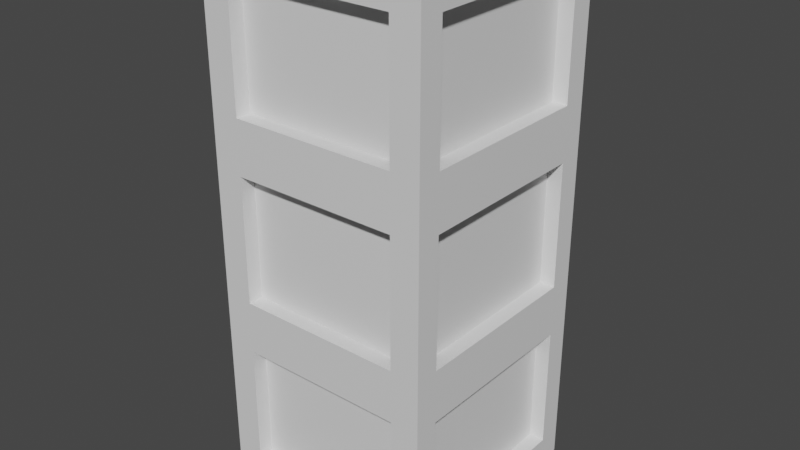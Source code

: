 # Source: pilier.blend  (saved by Blender 3.4.6; exported with 4.5.12 LTS)
import bpy
from mathutils import Matrix  # noqa: F401  (used for matrix-valued properties, if any)

bpy.ops.wm.read_factory_settings(use_empty=True)
scene = bpy.context.scene
scene.name = 'Scene'

# ---- collections
col_collection = bpy.data.collections.new('Collection'); scene.collection.children.link(col_collection)

# ---- materials (node trees are filled in below, after node groups)
mat_material = bpy.data.materials.new('Material')
mat_material.alpha_threshold = 0.0
mat_material.use_transparent_shadow = False
mat_material.roughness = 0.5
mat_material.line_color = (0.0, 0.0, 0.0, 1.0)

# ---- material node trees
mat_material.use_nodes = True; mat_material.node_tree.nodes.clear()
_N = mat_material.node_tree.nodes; _L = mat_material.node_tree.links
n0 = _N.new('ShaderNodeOutputMaterial'); n0.name = 'Material Output'; n0.location = (300, 300)
n1 = _N.new('ShaderNodeBsdfPrincipled'); n1.name = 'Principled BSDF'; n1.location = (10, 300)
n1.distribution = 'GGX'
n1.subsurface_method = 'RANDOM_WALK_SKIN'
n1.inputs[3].default_value = 1.45
n1.inputs[27].default_value = (0.0, 0.0, 0.0, 1.0)
n1.inputs[28].default_value = 1.0
_L.new(n1.outputs[0], n0.inputs[0])
n0.is_active_output = True

# ---- world
world_world = bpy.data.worlds.new('World'); scene.world = world_world
world_world.use_nodes = True; world_world.node_tree.nodes.clear()
_N = world_world.node_tree.nodes; _L = world_world.node_tree.links
n0 = _N.new('ShaderNodeOutputWorld'); n0.name = 'World Output'; n0.location = (300, 300)
n1 = _N.new('ShaderNodeBackground'); n1.name = 'Background'; n1.location = (10, 300)
n1.inputs[0].default_value = (0.05088, 0.05088, 0.05088, 1.0)
_L.new(n1.outputs[0], n0.inputs[0])
n0.is_active_output = True
world_world.color = (0.05088, 0.05088, 0.05088)
world_world.use_sun_shadow = False
world_world.sun_shadow_jitter_overblur = 0.0

# ---- meshes
me_cube = bpy.data.meshes.new('Cube')
me_cube.from_pydata([(1.0, 1.0, 1.0), (1.0, 1.0, -1.0), (1.0, -1.0, 1.0), (1.0, -1.0, -1.0), (-1.0, 1.0, 1.0), (-1.0, 1.0, -1.0), (-1.0, -1.0, 1.0), (-1.0, -1.0, -1.0), (1.0, 1.0, 0.3333), (1.0, 1.0, -0.3333), (-1.0, -1.0, -0.3333), (-1.0, -1.0, 0.3333), (1.0, -1.0, 0.3333), (1.0, -1.0, -0.3333), (-1.0, 1.0, 0.3333), (-1.0, 1.0, -0.3333), (-1.0, -1.0, 0.4381), (-1.0, -1.0, 0.8952), (1.0, 1.0, 0.8952), (1.0, 1.0, 0.4381), (1.0, -1.0, 0.8952), (1.0, -1.0, 0.4381), (-1.0, 1.0, 0.8952), (-1.0, 1.0, 0.4381), (1.0, 1.0, 0.2366), (1.0, 1.0, -0.2366), (-1.0, -1.0, -0.2366), (-1.0, -1.0, 0.2366), (1.0, -1.0, 0.2366), (1.0, -1.0, -0.2366), (-1.0, 1.0, 0.2366), (-1.0, 1.0, -0.2366), (1.0, 1.0, -0.4328), (1.0, 1.0, -0.9006), (1.0, -1.0, -0.4328), (1.0, -1.0, -0.9006), (-1.0, 1.0, -0.4328), (-1.0, 1.0, -0.9006), (-1.0, -1.0, -0.9006), (-1.0, -1.0, -0.4328), (0.7431, 1.0, -1.0), (-0.7431, 1.0, -1.0), (0.7431, -1.0, 1.0), (-0.7431, -1.0, 1.0), (-0.7431, -1.0, -1.0), (0.7431, -1.0, -1.0), (-0.7431, 1.0, 1.0), (0.7431, 1.0, 1.0), (-0.7431, 1.0, -0.3333), (0.7431, 1.0, -0.3333), (-0.7431, 1.0, 0.3333), (0.7431, 1.0, 0.3333), (0.7431, -1.0, -0.3333), (-0.7431, -1.0, -0.3333), (0.7431, -1.0, 0.3333), (-0.7431, -1.0, 0.3333), (-0.7431, 1.0, 0.4381), (0.7431, 1.0, 0.4381), (-0.7431, 1.0, 0.8952), (0.7431, 1.0, 0.8952), (0.7431, -1.0, 0.4381), (-0.7431, -1.0, 0.4381), (0.7431, -1.0, 0.8952), (-0.7431, -1.0, 0.8952), (0.7431, -1.0, -0.2366), (-0.7431, -1.0, -0.2366), (0.7431, -1.0, 0.2366), (-0.7431, -1.0, 0.2366), (-0.7431, 1.0, -0.2366), (0.7431, 1.0, -0.2366), (-0.7431, 1.0, 0.2366), (0.7431, 1.0, 0.2366), (0.7431, -1.0, -0.9006), (-0.7431, -1.0, -0.9006), (0.7431, -1.0, -0.4328), (-0.7431, -1.0, -0.4328), (-0.7431, 1.0, -0.9006), (0.7431, 1.0, -0.9006), (-0.7431, 1.0, -0.4328), (0.7431, 1.0, -0.4328), (-1.0, 0.7873, -1.0), (-1.0, -0.7873, -1.0), (1.0, 0.7873, 1.0), (1.0, -0.7873, 1.0), (-1.0, -0.7873, 1.0), (-1.0, 0.7873, 1.0), (1.0, -0.7873, -1.0), (1.0, 0.7873, -1.0), (1.0, 0.7873, -0.3333), (1.0, -0.7873, -0.3333), (1.0, 0.7873, 0.3333), (1.0, -0.7873, 0.3333), (-1.0, -0.7873, -0.3333), (-1.0, 0.7873, -0.3333), (-1.0, -0.7873, 0.3333), (-1.0, 0.7873, 0.3333), (1.0, 0.7873, 0.4381), (1.0, -0.7873, 0.4381), (1.0, 0.7873, 0.8952), (1.0, -0.7873, 0.8952), (-1.0, -0.7873, 0.4381), (-1.0, 0.7873, 0.4381), (-1.0, -0.7873, 0.8952), (-1.0, 0.7873, 0.8952), (-1.0, -0.7873, -0.2366), (-1.0, 0.7873, -0.2366), (-1.0, -0.7873, 0.2366), (-1.0, 0.7873, 0.2366), (1.0, 0.7873, -0.2366), (1.0, -0.7873, -0.2366), (1.0, 0.7873, 0.2366), (1.0, -0.7873, 0.2366), (-1.0, -0.7873, -0.9006), (-1.0, 0.7873, -0.9006), (-1.0, -0.7873, -0.4328), (-1.0, 0.7873, -0.4328), (1.0, 0.7873, -0.9006), (1.0, -0.7873, -0.9006), (1.0, 0.7873, -0.4328), (1.0, -0.7873, -0.4328), (-0.7431, 0.7873, -1.0), (-0.7431, -0.7873, -1.0), (0.7431, 0.7873, -1.0), (0.7431, -0.7873, -1.0), (0.7431, 0.7873, 1.0), (0.7431, -0.7873, 1.0), (-0.7431, 0.7873, 1.0), (-0.7431, -0.7873, 1.0), (-1.0, -0.7873, 0.4381), (-1.0, 0.7873, 0.4381), (-1.0, -0.7873, 0.8952), (-1.0, 0.7873, 0.8952), (-0.7431, 0.8647, 0.4381), (0.7431, 0.8647, 0.4381), (-0.7431, 0.8647, 0.8952), (0.7431, 0.8647, 0.8952), (0.7431, -0.8647, 0.4381), (-0.7431, -0.8647, 0.4381), (0.7431, -0.8647, 0.8952), (-0.7431, -0.8647, 0.8952), (0.7431, -0.8647, -0.2366), (-0.7431, -0.8647, -0.2366), (0.7431, -0.8647, 0.2366), (-0.7431, -0.8647, 0.2366), (-0.7431, 0.8647, -0.2366), (0.7431, 0.8647, -0.2366), (-0.7431, 0.8647, 0.2366), (0.7431, 0.8647, 0.2366), (0.7431, -0.8647, -0.9006), (-0.7431, -0.8647, -0.9006), (0.7431, -0.8647, -0.4328), (-0.7431, -0.8647, -0.4328), (-0.7431, 0.8647, -0.9006), (0.7431, 0.8647, -0.9006), (-0.7431, 0.8647, -0.4328), (0.7431, 0.8647, -0.4328), (0.8647, 0.7873, 0.4381), (0.8647, -0.7873, 0.4381), (0.8647, 0.7873, 0.8952), (0.8647, -0.7873, 0.8952), (-0.8647, -0.7873, -0.2366), (-0.8647, 0.7873, -0.2366), (-0.8647, -0.7873, 0.2366), (-0.8647, 0.7873, 0.2366), (0.8647, 0.7873, -0.2366), (0.8647, -0.7873, -0.2366), (0.8647, 0.7873, 0.2366), (0.8647, -0.7873, 0.2366), (-0.8647, -0.7873, -0.9006), (-0.8647, 0.7873, -0.9006), (-0.8647, -0.7873, -0.4328), (-0.8647, 0.7873, -0.4328), (0.8647, 0.7873, -0.9006), (0.8647, -0.7873, -0.9006), (0.8647, 0.7873, -0.4328), (0.8647, -0.7873, -0.4328), (-0.8647, -0.7873, 0.4381), (-0.8647, 0.7873, 0.4381), (-0.8647, -0.7873, 0.8952), (-0.8647, 0.7873, 0.8952)], [], [(127, 84, 6, 43), (63, 43, 6, 17), (103, 85, 4, 22), (123, 86, 3, 45), (99, 83, 2, 20), (59, 47, 0, 18), (79, 49, 9, 32), (71, 51, 8, 24), (119, 89, 13, 34), (111, 91, 12, 28), (115, 93, 15, 36), (107, 95, 14, 30), (75, 53, 10, 39), (67, 55, 11, 27), (51, 57, 19, 8), (57, 59, 18, 19), (91, 97, 21, 12), (97, 99, 20, 21), (95, 101, 23, 14), (101, 103, 22, 23), (55, 61, 16, 11), (61, 63, 17, 16), (53, 65, 26, 10), (65, 67, 27, 26), (93, 105, 31, 15), (105, 107, 30, 31), (89, 109, 29, 13), (109, 111, 28, 29), (49, 69, 25, 9), (69, 71, 24, 25), (44, 73, 38, 7), (73, 75, 39, 38), (80, 113, 37, 5), (113, 115, 36, 37), (86, 117, 35, 3), (117, 119, 34, 35), (40, 77, 33, 1), (77, 79, 32, 33), (37, 36, 78, 76), (104, 106, 162, 160), (5, 37, 76, 41), (41, 76, 77, 40), (35, 34, 74, 72), (66, 67, 143, 142), (3, 35, 72, 45), (45, 72, 73, 44), (31, 30, 70, 68), (76, 78, 154, 152), (15, 31, 68, 48), (48, 68, 69, 49), (29, 28, 66, 64), (106, 107, 163, 162), (13, 29, 64, 52), (52, 64, 65, 53), (21, 20, 62, 60), (67, 65, 141, 143), (12, 21, 60, 54), (54, 60, 61, 55), (23, 22, 58, 56), (78, 79, 155, 154), (14, 23, 56, 50), (50, 56, 57, 51), (28, 12, 54, 66), (66, 54, 55, 67), (34, 13, 52, 74), (74, 52, 53, 75), (30, 14, 50, 70), (70, 50, 51, 71), (36, 15, 48, 78), (78, 48, 49, 79), (22, 4, 46, 58), (58, 46, 47, 59), (81, 121, 44, 7), (121, 123, 45, 44), (20, 2, 42, 62), (62, 42, 43, 63), (83, 125, 42, 2), (125, 127, 43, 42), (47, 46, 126, 124), (124, 126, 127, 125), (0, 47, 124, 82), (82, 124, 125, 83), (41, 40, 122, 120), (120, 122, 123, 121), (5, 41, 120, 80), (80, 120, 121, 81), (33, 32, 118, 116), (64, 66, 142, 140), (1, 33, 116, 87), (87, 116, 117, 86), (38, 39, 114, 112), (118, 119, 175, 174), (7, 38, 112, 81), (81, 112, 113, 80), (25, 24, 110, 108), (65, 64, 140, 141), (9, 25, 108, 88), (88, 108, 109, 89), (26, 27, 106, 104), (105, 104, 160, 161), (10, 26, 104, 92), (92, 104, 105, 93), (16, 17, 102, 100), (103, 101, 129, 131), (11, 16, 100, 94), (94, 100, 101, 95), (19, 18, 98, 96), (111, 109, 165, 167), (8, 19, 96, 90), (90, 96, 97, 91), (27, 11, 94, 106), (106, 94, 95, 107), (39, 10, 92, 114), (114, 92, 93, 115), (24, 8, 90, 110), (110, 90, 91, 111), (32, 9, 88, 118), (118, 88, 89, 119), (18, 0, 82, 98), (98, 82, 83, 99), (40, 1, 87, 122), (122, 87, 86, 123), (17, 6, 84, 102), (102, 84, 85, 103), (46, 4, 85, 126), (126, 85, 84, 127), (77, 76, 152, 153), (102, 103, 131, 130), (101, 100, 128, 129), (100, 102, 130, 128), (152, 154, 155, 153), (148, 150, 151, 149), (144, 146, 147, 145), (140, 142, 143, 141), (136, 138, 139, 137), (132, 134, 135, 133), (172, 174, 175, 173), (168, 170, 171, 169), (164, 166, 167, 165), (160, 162, 163, 161), (156, 158, 159, 157), (176, 178, 179, 177), (79, 77, 153, 155), (107, 105, 161, 163), (129, 128, 176, 177), (109, 108, 164, 165), (116, 118, 174, 172), (69, 68, 144, 145), (60, 62, 138, 136), (130, 131, 179, 178), (119, 117, 173, 175), (97, 96, 156, 157), (63, 61, 137, 139), (57, 56, 132, 133), (128, 130, 178, 176), (110, 111, 167, 166), (72, 74, 150, 148), (70, 71, 147, 146), (131, 129, 177, 179), (75, 73, 149, 151), (98, 99, 159, 158), (58, 59, 135, 134), (113, 112, 168, 169), (112, 114, 170, 168), (73, 72, 148, 149), (56, 58, 134, 132), (115, 113, 169, 171), (59, 57, 133, 135), (61, 60, 136, 137), (114, 115, 171, 170), (68, 70, 146, 144), (74, 75, 151, 150), (96, 98, 158, 156), (71, 69, 145, 147), (99, 97, 157, 159), (62, 63, 139, 138), (117, 116, 172, 173), (108, 110, 166, 164)])
_uv = me_cube.uv_layers.new(name='UVMap')
_uv.uv.foreach_set('vector', [0.8429, 0.7234, 0.875, 0.7234, 0.875, 0.75, 0.8429, 0.75, 0.6119, 0.9679, 0.625, 0.9679, 0.625, 1.0, 0.6119, 1.0, 0.6119, 0.2234, 0.625, 0.2234, 0.625, 0.25, 0.6119, 0.25, 0.3429, 0.7234, 0.375, 0.7234, 0.375, 0.75, 0.3429, 0.75, 0.6119, 0.7234, 0.625, 0.7234, 0.625, 0.75, 0.6119, 0.75, 0.6119, 0.4679, 0.625, 0.4679, 0.625, 0.5, 0.6119, 0.5, 0.4459, 0.4679, 0.4583, 0.4679, 0.4583, 0.5, 0.4459, 0.5, 0.5296, 0.4679, 0.5417, 0.4679, 0.5417, 0.5, 0.5296, 0.5, 0.4459, 0.7234, 0.4583, 0.7234, 0.4583, 0.75, 0.4459, 0.75, 0.5296, 0.7234, 0.5417, 0.7234, 0.5417, 0.75, 0.5296, 0.75, 0.4459, 0.2234, 0.4583, 0.2234, 0.4583, 0.25, 0.4459, 0.25, 0.5296, 0.2234, 0.5417, 0.2234, 0.5417, 0.25, 0.5296, 0.25, 0.4459, 0.9679, 0.4583, 0.9679, 0.4583, 1.0, 0.4459, 1.0, 0.5296, 0.9679, 0.5417, 0.9679, 0.5417, 1.0, 0.5296, 1.0, 0.5417, 0.4679, 0.5548, 0.4679, 0.5548, 0.5, 0.5417, 0.5, 0.5548, 0.4679, 0.6119, 0.4679, 0.6119, 0.5, 0.5548, 0.5, 0.5417, 0.7234, 0.5548, 0.7234, 0.5548, 0.75, 0.5417, 0.75, 0.5548, 0.7234, 0.6119, 0.7234, 0.6119, 0.75, 0.5548, 0.75, 0.5417, 0.2234, 0.5548, 0.2234, 0.5548, 0.25, 0.5417, 0.25, 0.5548, 0.2234, 0.6119, 0.2234, 0.6119, 0.25, 0.5548, 0.25, 0.5417, 0.9679, 0.5548, 0.9679, 0.5548, 1.0, 0.5417, 1.0, 0.5548, 0.9679, 0.6119, 0.9679, 0.6119, 1.0, 0.5548, 1.0, 0.4583, 0.9679, 0.4704, 0.9679, 0.4704, 1.0, 0.4583, 1.0, 0.4704, 0.9679, 0.5296, 0.9679, 0.5296, 1.0, 0.4704, 1.0, 0.4583, 0.2234, 0.4704, 0.2234, 0.4704, 0.25, 0.4583, 0.25, 0.4704, 0.2234, 0.5296, 0.2234, 0.5296, 0.25, 0.4704, 0.25, 0.4583, 0.7234, 0.4704, 0.7234, 0.4704, 0.75, 0.4583, 0.75, 0.4704, 0.7234, 0.5296, 0.7234, 0.5296, 0.75, 0.4704, 0.75, 0.4583, 0.4679, 0.4704, 0.4679, 0.4704, 0.5, 0.4583, 0.5, 0.4704, 0.4679, 0.5296, 0.4679, 0.5296, 0.5, 0.4704, 0.5, 0.375, 0.9679, 0.3874, 0.9679, 0.3874, 1.0, 0.375, 1.0, 0.3874, 0.9679, 0.4459, 0.9679, 0.4459, 1.0, 0.3874, 1.0, 0.375, 0.2234, 0.3874, 0.2234, 0.3874, 0.25, 0.375, 0.25, 0.3874, 0.2234, 0.4459, 0.2234, 0.4459, 0.25, 0.3874, 0.25, 0.375, 0.7234, 0.3874, 0.7234, 0.3874, 0.75, 0.375, 0.75, 0.3874, 0.7234, 0.4459, 0.7234, 0.4459, 0.75, 0.3874, 0.75, 0.375, 0.4679, 0.3874, 0.4679, 0.3874, 0.5, 0.375, 0.5, 0.3874, 0.4679, 0.4459, 0.4679, 0.4459, 0.5, 0.3874, 0.5, 0.3874, 0.25, 0.4459, 0.25, 0.4459, 0.2821, 0.3874, 0.2821, 0.4704, 0.02658, 0.5296, 0.02658, 0.5296, 0.02658, 0.4704, 0.02658, 0.375, 0.25, 0.3874, 0.25, 0.3874, 0.2821, 0.375, 0.2821, 0.375, 0.2821, 0.3874, 0.2821, 0.3874, 0.4679, 0.375, 0.4679, 0.3874, 0.75, 0.4459, 0.75, 0.4459, 0.7821, 0.3874, 0.7821, 0.5296, 0.7821, 0.5296, 0.9679, 0.5296, 0.9679, 0.5296, 0.7821, 0.375, 0.75, 0.3874, 0.75, 0.3874, 0.7821, 0.375, 0.7821, 0.375, 0.7821, 0.3874, 0.7821, 0.3874, 0.9679, 0.375, 0.9679, 0.4704, 0.25, 0.5296, 0.25, 0.5296, 0.2821, 0.4704, 0.2821, 0.3874, 0.2821, 0.4459, 0.2821, 0.4459, 0.2821, 0.3874, 0.2821, 0.4583, 0.25, 0.4704, 0.25, 0.4704, 0.2821, 0.4583, 0.2821, 0.4583, 0.2821, 0.4704, 0.2821, 0.4704, 0.4679, 0.4583, 0.4679, 0.4704, 0.75, 0.5296, 0.75, 0.5296, 0.7821, 0.4704, 0.7821, 0.5296, 0.02658, 0.5296, 0.2234, 0.5296, 0.2234, 0.5296, 0.02658, 0.4583, 0.75, 0.4704, 0.75, 0.4704, 0.7821, 0.4583, 0.7821, 0.4583, 0.7821, 0.4704, 0.7821, 0.4704, 0.9679, 0.4583, 0.9679, 0.5548, 0.75, 0.6119, 0.75, 0.6119, 0.7821, 0.5548, 0.7821, 0.5296, 0.9679, 0.4704, 0.9679, 0.4704, 0.9679, 0.5296, 0.9679, 0.5417, 0.75, 0.5548, 0.75, 0.5548, 0.7821, 0.5417, 0.7821, 0.5417, 0.7821, 0.5548, 0.7821, 0.5548, 0.9679, 0.5417, 0.9679, 0.5548, 0.25, 0.6119, 0.25, 0.6119, 0.2821, 0.5548, 0.2821, 0.4459, 0.2821, 0.4459, 0.4679, 0.4459, 0.4679, 0.4459, 0.2821, 0.5417, 0.25, 0.5548, 0.25, 0.5548, 0.2821, 0.5417, 0.2821, 0.5417, 0.2821, 0.5548, 0.2821, 0.5548, 0.4679, 0.5417, 0.4679, 0.5296, 0.75, 0.5417, 0.75, 0.5417, 0.7821, 0.5296, 0.7821, 0.5296, 0.7821, 0.5417, 0.7821, 0.5417, 0.9679, 0.5296, 0.9679, 0.4459, 0.75, 0.4583, 0.75, 0.4583, 0.7821, 0.4459, 0.7821, 0.4459, 0.7821, 0.4583, 0.7821, 0.4583, 0.9679, 0.4459, 0.9679, 0.5296, 0.25, 0.5417, 0.25, 0.5417, 0.2821, 0.5296, 0.2821, 0.5296, 0.2821, 0.5417, 0.2821, 0.5417, 0.4679, 0.5296, 0.4679, 0.4459, 0.25, 0.4583, 0.25, 0.4583, 0.2821, 0.4459, 0.2821, 0.4459, 0.2821, 0.4583, 0.2821, 0.4583, 0.4679, 0.4459, 0.4679, 0.6119, 0.25, 0.625, 0.25, 0.625, 0.2821, 0.6119, 0.2821, 0.6119, 0.2821, 0.625, 0.2821, 0.625, 0.4679, 0.6119, 0.4679, 0.125, 0.7234, 0.1571, 0.7234, 0.1571, 0.75, 0.125, 0.75, 0.1571, 0.7234, 0.3429, 0.7234, 0.3429, 0.75, 0.1571, 0.75, 0.6119, 0.75, 0.625, 0.75, 0.625, 0.7821, 0.6119, 0.7821, 0.6119, 0.7821, 0.625, 0.7821, 0.625, 0.9679, 0.6119, 0.9679, 0.625, 0.7234, 0.6571, 0.7234, 0.6571, 0.75, 0.625, 0.75, 0.6571, 0.7234, 0.8429, 0.7234, 0.8429, 0.75, 0.6571, 0.75, 0.6571, 0.5, 0.8429, 0.5, 0.8429, 0.5266, 0.6571, 0.5266, 0.6571, 0.5266, 0.8429, 0.5266, 0.8429, 0.7234, 0.6571, 0.7234, 0.625, 0.5, 0.6571, 0.5, 0.6571, 0.5266, 0.625, 0.5266, 0.625, 0.5266, 0.6571, 0.5266, 0.6571, 0.7234, 0.625, 0.7234, 0.1571, 0.5, 0.3429, 0.5, 0.3429, 0.5266, 0.1571, 0.5266, 0.1571, 0.5266, 0.3429, 0.5266, 0.3429, 0.7234, 0.1571, 0.7234, 0.125, 0.5, 0.1571, 0.5, 0.1571, 0.5266, 0.125, 0.5266, 0.125, 0.5266, 0.1571, 0.5266, 0.1571, 0.7234, 0.125, 0.7234, 0.3874, 0.5, 0.4459, 0.5, 0.4459, 0.5266, 0.3874, 0.5266, 0.4704, 0.7821, 0.5296, 0.7821, 0.5296, 0.7821, 0.4704, 0.7821, 0.375, 0.5, 0.3874, 0.5, 0.3874, 0.5266, 0.375, 0.5266, 0.375, 0.5266, 0.3874, 0.5266, 0.3874, 0.7234, 0.375, 0.7234, 0.3874, 0.0, 0.4459, 0.0, 0.4459, 0.02658, 0.3874, 0.02658, 0.4459, 0.5266, 0.4459, 0.7234, 0.4459, 0.7234, 0.4459, 0.5266, 0.375, 0.0, 0.3874, 0.0, 0.3874, 0.02658, 0.375, 0.02658, 0.375, 0.02658, 0.3874, 0.02658, 0.3874, 0.2234, 0.375, 0.2234, 0.4704, 0.5, 0.5296, 0.5, 0.5296, 0.5266, 0.4704, 0.5266, 0.4704, 0.9679, 0.4704, 0.7821, 0.4704, 0.7821, 0.4704, 0.9679, 0.4583, 0.5, 0.4704, 0.5, 0.4704, 0.5266, 0.4583, 0.5266, 0.4583, 0.5266, 0.4704, 0.5266, 0.4704, 0.7234, 0.4583, 0.7234, 0.4704, 0.0, 0.5296, 0.0, 0.5296, 0.02658, 0.4704, 0.02658, 0.4704, 0.2234, 0.4704, 0.02658, 0.4704, 0.02658, 0.4704, 0.2234, 0.4583, 0.0, 0.4704, 0.0, 0.4704, 0.02658, 0.4583, 0.02658, 0.4583, 0.02658, 0.4704, 0.02658, 0.4704, 0.2234, 0.4583, 0.2234, 0.5548, 0.0, 0.6119, 0.0, 0.6119, 0.02658, 0.5548, 0.02658, 0.6119, 0.2234, 0.5548, 0.2234, 0.5548, 0.2234, 0.6119, 0.2234, 0.5417, 0.0, 0.5548, 0.0, 0.5548, 0.02658, 0.5417, 0.02658, 0.5417, 0.02658, 0.5548, 0.02658, 0.5548, 0.2234, 0.5417, 0.2234, 0.5548, 0.5, 0.6119, 0.5, 0.6119, 0.5266, 0.5548, 0.5266, 0.5296, 0.7234, 0.4704, 0.7234, 0.4704, 0.7234, 0.5296, 0.7234, 0.5417, 0.5, 0.5548, 0.5, 0.5548, 0.5266, 0.5417, 0.5266, 0.5417, 0.5266, 0.5548, 0.5266, 0.5548, 0.7234, 0.5417, 0.7234, 0.5296, 0.0, 0.5417, 0.0, 0.5417, 0.02658, 0.5296, 0.02658, 0.5296, 0.02658, 0.5417, 0.02658, 0.5417, 0.2234, 0.5296, 0.2234, 0.4459, 0.0, 0.4583, 0.0, 0.4583, 0.02658, 0.4459, 0.02658, 0.4459, 0.02658, 0.4583, 0.02658, 0.4583, 0.2234, 0.4459, 0.2234, 0.5296, 0.5, 0.5417, 0.5, 0.5417, 0.5266, 0.5296, 0.5266, 0.5296, 0.5266, 0.5417, 0.5266, 0.5417, 0.7234, 0.5296, 0.7234, 0.4459, 0.5, 0.4583, 0.5, 0.4583, 0.5266, 0.4459, 0.5266, 0.4459, 0.5266, 0.4583, 0.5266, 0.4583, 0.7234, 0.4459, 0.7234, 0.6119, 0.5, 0.625, 0.5, 0.625, 0.5266, 0.6119, 0.5266, 0.6119, 0.5266, 0.625, 0.5266, 0.625, 0.7234, 0.6119, 0.7234, 0.3429, 0.5, 0.375, 0.5, 0.375, 0.5266, 0.3429, 0.5266, 0.3429, 0.5266, 0.375, 0.5266, 0.375, 0.7234, 0.3429, 0.7234, 0.6119, 0.0, 0.625, 0.0, 0.625, 0.02658, 0.6119, 0.02658, 0.6119, 0.02658, 0.625, 0.02658, 0.625, 0.2234, 0.6119, 0.2234, 0.8429, 0.5, 0.875, 0.5, 0.875, 0.5266, 0.8429, 0.5266, 0.8429, 0.5266, 0.875, 0.5266, 0.875, 0.7234, 0.8429, 0.7234, 0.3874, 0.4679, 0.3874, 0.2821, 0.3874, 0.2821, 0.3874, 0.4679, 0.6119, 0.02658, 0.6119, 0.2234, 0.6119, 0.2234, 0.6119, 0.02658, 0.5548, 0.2234, 0.5548, 0.02658, 0.5548, 0.02658, 0.5548, 0.2234, 0.5548, 0.02658, 0.6119, 0.02658, 0.6119, 0.02658, 0.5548, 0.02658, 0.3874, 0.2821, 0.4459, 0.2821, 0.4459, 0.4679, 0.3874, 0.4679, 0.3874, 0.7821, 0.4459, 0.7821, 0.4459, 0.9679, 0.3874, 0.9679, 0.4704, 0.2821, 0.5296, 0.2821, 0.5296, 0.4679, 0.4704, 0.4679, 0.4704, 0.7821, 0.5296, 0.7821, 0.5296, 0.9679, 0.4704, 0.9679, 0.5548, 0.7821, 0.6119, 0.7821, 0.6119, 0.9679, 0.5548, 0.9679, 0.5548, 0.2821, 0.6119, 0.2821, 0.6119, 0.4679, 0.5548, 0.4679, 0.3874, 0.5266, 0.4459, 0.5266, 0.4459, 0.7234, 0.3874, 0.7234, 0.3874, 0.02658, 0.4459, 0.02658, 0.4459, 0.2234, 0.3874, 0.2234, 0.4704, 0.5266, 0.5296, 0.5266, 0.5296, 0.7234, 0.4704, 0.7234, 0.4704, 0.02658, 0.5296, 0.02658, 0.5296, 0.2234, 0.4704, 0.2234, 0.5548, 0.5266, 0.6119, 0.5266, 0.6119, 0.7234, 0.5548, 0.7234, 0.5548, 0.02658, 0.6119, 0.02658, 0.6119, 0.2234, 0.5548, 0.2234, 0.4459, 0.4679, 0.3874, 0.4679, 0.3874, 0.4679, 0.4459, 0.4679, 0.5296, 0.2234, 0.4704, 0.2234, 0.4704, 0.2234, 0.5296, 0.2234, 0.5548, 0.2234, 0.5548, 0.02658, 0.5548, 0.02658, 0.5548, 0.2234, 0.4704, 0.7234, 0.4704, 0.5266, 0.4704, 0.5266, 0.4704, 0.7234, 0.3874, 0.5266, 0.4459, 0.5266, 0.4459, 0.5266, 0.3874, 0.5266, 0.4704, 0.4679, 0.4704, 0.2821, 0.4704, 0.2821, 0.4704, 0.4679, 0.5548, 0.7821, 0.6119, 0.7821, 0.6119, 0.7821, 0.5548, 0.7821, 0.6119, 0.02658, 0.6119, 0.2234, 0.6119, 0.2234, 0.6119, 0.02658, 0.4459, 0.7234, 0.3874, 0.7234, 0.3874, 0.7234, 0.4459, 0.7234, 0.5548, 0.7234, 0.5548, 0.5266, 0.5548, 0.5266, 0.5548, 0.7234, 0.6119, 0.9679, 0.5548, 0.9679, 0.5548, 0.9679, 0.6119, 0.9679, 0.5548, 0.4679, 0.5548, 0.2821, 0.5548, 0.2821, 0.5548, 0.4679, 0.5548, 0.02658, 0.6119, 0.02658, 0.6119, 0.02658, 0.5548, 0.02658, 0.5296, 0.5266, 0.5296, 0.7234, 0.5296, 0.7234, 0.5296, 0.5266, 0.3874, 0.7821, 0.4459, 0.7821, 0.4459, 0.7821, 0.3874, 0.7821, 0.5296, 0.2821, 0.5296, 0.4679, 0.5296, 0.4679, 0.5296, 0.2821, 0.6119, 0.2234, 0.5548, 0.2234, 0.5548, 0.2234, 0.6119, 0.2234, 0.4459, 0.9679, 0.3874, 0.9679, 0.3874, 0.9679, 0.4459, 0.9679, 0.6119, 0.5266, 0.6119, 0.7234, 0.6119, 0.7234, 0.6119, 0.5266, 0.6119, 0.2821, 0.6119, 0.4679, 0.6119, 0.4679, 0.6119, 0.2821, 0.3874, 0.2234, 0.3874, 0.02658, 0.3874, 0.02658, 0.3874, 0.2234, 0.3874, 0.02658, 0.4459, 0.02658, 0.4459, 0.02658, 0.3874, 0.02658, 0.3874, 0.9679, 0.3874, 0.7821, 0.3874, 0.7821, 0.3874, 0.9679, 0.5548, 0.2821, 0.6119, 0.2821, 0.6119, 0.2821, 0.5548, 0.2821, 0.4459, 0.2234, 0.3874, 0.2234, 0.3874, 0.2234, 0.4459, 0.2234, 0.6119, 0.4679, 0.5548, 0.4679, 0.5548, 0.4679, 0.6119, 0.4679, 0.5548, 0.9679, 0.5548, 0.7821, 0.5548, 0.7821, 0.5548, 0.9679, 0.4459, 0.02658, 0.4459, 0.2234, 0.4459, 0.2234, 0.4459, 0.02658, 0.4704, 0.2821, 0.5296, 0.2821, 0.5296, 0.2821, 0.4704, 0.2821, 0.4459, 0.7821, 0.4459, 0.9679, 0.4459, 0.9679, 0.4459, 0.7821, 0.5548, 0.5266, 0.6119, 0.5266, 0.6119, 0.5266, 0.5548, 0.5266, 0.5296, 0.4679, 0.4704, 0.4679, 0.4704, 0.4679, 0.5296, 0.4679, 0.6119, 0.7234, 0.5548, 0.7234, 0.5548, 0.7234, 0.6119, 0.7234, 0.6119, 0.7821, 0.6119, 0.9679, 0.6119, 0.9679, 0.6119, 0.7821, 0.3874, 0.7234, 0.3874, 0.5266, 0.3874, 0.5266, 0.3874, 0.7234, 0.4704, 0.5266, 0.5296, 0.5266, 0.5296, 0.5266, 0.4704, 0.5266])
me_cube.materials.append(mat_material)
me_cube.use_mirror_vertex_groups = False
me_cube.update()

# ---- objects
ob_cube = bpy.data.objects.new('Cube', me_cube)

# ---- transforms, parenting, visibility, modifiers, constraints
ob_cube.location = (0.0, 0.0, 3.029)
ob_cube.scale = (1.464, 1.464, 3.467)
ob_cube.lock_rotations_4d = False
ob_cube.empty_display_type = 'ARROWS'
ob_cube.lineart.crease_threshold = 0.0

# ---- collection membership
col_collection.objects.link(ob_cube)

# ---- scene / render settings (as saved in the file)
scene.frame_start = 1; scene.frame_end = 250; scene.frame_set(1)
scene.render.engine = 'BLENDER_EEVEE_NEXT'
scene.cycles.sampling_pattern = 'TABULATED_SOBOL'
scene.cycles.use_light_tree = False
scene.view_settings.view_transform = 'Filmic'
bpy.context.view_layer.update()

# ---- added for rendering (the .blend has no active camera and no usable light): camera, sun
cam_auto = bpy.data.cameras.new('AutoCamera')
cam_auto.lens = 50.0
cam_auto.sensor_width = 36.0
cam_auto.clip_end = 1000.0
ob_auto_camera = bpy.data.objects.new('AutoCamera', cam_auto)
scene.collection.objects.link(ob_auto_camera)
ob_auto_camera.location = (7.47228, -8.96674, 9.00698)
ob_auto_camera.rotation_euler = (1.09748, -7.21219e-08, 0.694738)
scene.camera = ob_auto_camera
light_auto_sun = bpy.data.lights.new('AutoSun', 'SUN')
light_auto_sun.energy = 3.0
light_auto_sun.angle = 0.0523599
ob_auto_sun = bpy.data.objects.new('AutoSun', light_auto_sun)
scene.collection.objects.link(ob_auto_sun)
ob_auto_sun.rotation_euler = (0.872665, 0.174533, 0.523599)
bpy.context.view_layer.update()
